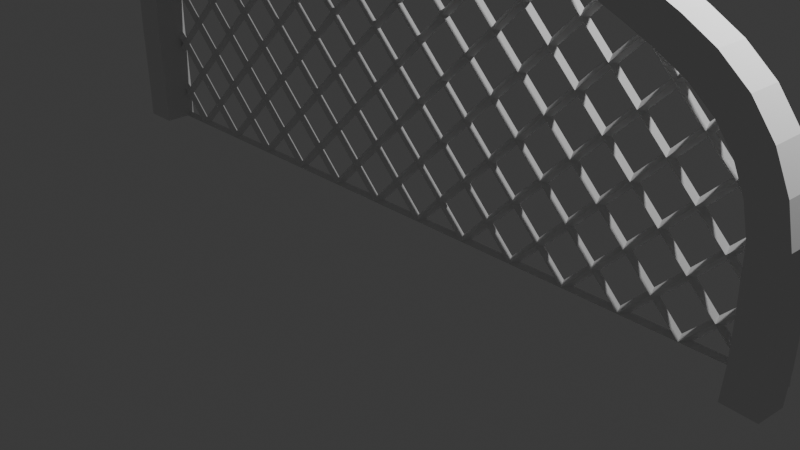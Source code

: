 # Source: frame3v2.blend  (saved by Blender 4.0.36; exported with 4.5.12 LTS)
import bpy
from mathutils import Matrix  # noqa: F401  (used for matrix-valued properties, if any)

bpy.ops.wm.read_factory_settings(use_empty=True)
scene = bpy.context.scene
scene.name = 'Scene'

# ---- collections
col_collection = bpy.data.collections.new('Collection'); scene.collection.children.link(col_collection)

# ---- world
world_world = bpy.data.worlds.new('World'); scene.world = world_world
world_world.use_nodes = True; world_world.node_tree.nodes.clear()
_N = world_world.node_tree.nodes; _L = world_world.node_tree.links
n0 = _N.new('ShaderNodeOutputWorld'); n0.name = 'World Output'; n0.location = (300, 300)
n1 = _N.new('ShaderNodeBackground'); n1.name = 'Background'; n1.location = (10, 300)
n1.inputs[0].default_value = (0.05088, 0.05088, 0.05088, 1.0)
_L.new(n1.outputs[0], n0.inputs[0])
n0.is_active_output = True
world_world.color = (0.05088, 0.05088, 0.05088)
world_world.use_sun_shadow = False
world_world.sun_shadow_jitter_overblur = 0.0

# ---- cameras
cam_camera = bpy.data.cameras.new('Camera')
cam_camera.clip_end = 100.0
cam_camera.ortho_scale = 7.314

# ---- lights
light_light = bpy.data.lights.new('Light', 'POINT')
light_light.transmission_factor = 0.0
light_light.use_soft_falloff = False
light_light.energy = 1000.0
light_light.shadow_soft_size = 0.1
light_light.shadow_maximum_resolution = 0.006
light_light.use_absolute_resolution = True

# ---- meshes
me_cube_001 = bpy.data.meshes.new('Cube.001')
me_cube_001.from_pydata([(-1.0, -1.0, -1.0), (-1.0, -1.0, 1.0), (-1.0, 1.0, -1.0), (-1.0, 1.0, 1.0), (1.0, -1.0, -1.0), (1.0, -1.0, 1.0), (1.0, 1.0, -1.0), (1.0, 1.0, 1.0)], [], [(0, 1, 3, 2), (2, 3, 7, 6), (6, 7, 5, 4), (4, 5, 1, 0), (2, 6, 4, 0), (7, 3, 1, 5)])
_uv = me_cube_001.uv_layers.new(name='UVMap')
_uv.uv.foreach_set('vector', [0.375, 0.0, 0.625, 0.0, 0.625, 0.25, 0.375, 0.25, 0.375, 0.25, 0.625, 0.25, 0.625, 0.5, 0.375, 0.5, 0.375, 0.5, 0.625, 0.5, 0.625, 0.75, 0.375, 0.75, 0.375, 0.75, 0.625, 0.75, 0.625, 1.0, 0.375, 1.0, 0.125, 0.5, 0.375, 0.5, 0.375, 0.75, 0.125, 0.75, 0.625, 0.5, 0.875, 0.5, 0.875, 0.75, 0.625, 0.75])
me_cube_001.update()
me_grid_001 = bpy.data.meshes.new('Grid.001')
me_grid_001.from_pydata([(-1.0, -1.0, 0.0), (-0.8, -1.0, 0.0), (-0.6, -1.0, 0.0), (-0.4, -1.0, 0.0), (-0.2, -1.0, 0.0), (0.0, -1.0, 0.0), (0.2, -1.0, 0.0), (0.4, -1.0, 0.0), (0.6, -1.0, 0.0), (0.8, -1.0, 0.0), (1.0, -1.0, 0.0), (-1.0, -0.8, 0.0), (-0.8, -0.8, 0.0), (-0.6, -0.8, 0.0), (-0.4, -0.8, 0.0), (-0.2, -0.8, 0.0), (0.0, -0.8, 0.0), (0.2, -0.8, 0.0), (0.4, -0.8, 0.0), (0.6, -0.8, 0.0), (0.8, -0.8, 0.0), (1.0, -0.8, 0.0), (-1.0, -0.6, 0.0), (-0.8, -0.6, 0.0), (-0.6, -0.6, 0.0), (-0.4, -0.6, 0.0), (-0.2, -0.6, 0.0), (0.0, -0.6, 0.0), (0.2, -0.6, 0.0), (0.4, -0.6, 0.0), (0.6, -0.6, 0.0), (0.8, -0.6, 0.0), (1.0, -0.6, 0.0), (-1.0, -0.4, 0.0), (-0.8, -0.4, 0.0), (-0.6, -0.4, 0.0), (-0.4, -0.4, 0.0), (-0.2, -0.4, 0.0), (0.0, -0.4, 0.0), (0.2, -0.4, 0.0), (0.4, -0.4, 0.0), (0.6, -0.4, 0.0), (0.8, -0.4, 0.0), (1.0, -0.4, 0.0), (-1.0, -0.2, 0.0), (-0.8, -0.2, 0.0), (-0.6, -0.2, 0.0), (-0.4, -0.2, 0.0), (-0.2, -0.2, 0.0), (0.0, -0.2, 0.0), (0.2, -0.2, 0.0), (0.4, -0.2, 0.0), (0.6, -0.2, 0.0), (0.8, -0.2, 0.0), (1.0, -0.2, 0.0), (-1.0, 0.0, 0.0), (-0.8, 0.0, 0.0), (-0.6, 0.0, 0.0), (-0.4, 0.0, 0.0), (-0.2, 0.0, 0.0), (0.0, 0.0, 0.0), (0.2, 0.0, 0.0), (0.4, 0.0, 0.0), (0.6, 0.0, 0.0), (0.8, 0.0, 0.0), (1.0, 0.0, 0.0), (-1.0, 0.2, 0.0), (-0.8, 0.2, 0.0), (-0.6, 0.2, 0.0), (-0.4, 0.2, 0.0), (-0.2, 0.2, 0.0), (0.0, 0.2, 0.0), (0.2, 0.2, 0.0), (0.4, 0.2, 0.0), (0.6, 0.2, 0.0), (0.8, 0.2, 0.0), (1.0, 0.2, 0.0), (-1.0, 0.4, 0.0), (-0.8, 0.4, 0.0), (-0.6, 0.4, 0.0), (-0.4, 0.4, 0.0), (-0.2, 0.4, 0.0), (0.0, 0.4, 0.0), (0.2, 0.4, 0.0), (0.4, 0.4, 0.0), (0.6, 0.4, 0.0), (0.8, 0.4, 0.0), (1.0, 0.4, 0.0), (-1.0, 0.6, 0.0), (-0.8, 0.6, 0.0), (-0.6, 0.6, 0.0), (-0.4, 0.6, 0.0), (-0.2, 0.6, 0.0), (0.0, 0.6, 0.0), (0.2, 0.6, 0.0), (0.4, 0.6, 0.0), (0.6, 0.6, 0.0), (0.8, 0.6, 0.0), (1.0, 0.6, 0.0), (-1.0, 0.8, 0.0), (-0.8, 0.8, 0.0), (-0.6, 0.8, 0.0), (-0.4, 0.8, 0.0), (-0.2, 0.8, 0.0), (0.0, 0.8, 0.0), (0.2, 0.8, 0.0), (0.4, 0.8, 0.0), (0.6, 0.8, 0.0), (0.8, 0.8, 0.0), (1.0, 0.8, 0.0), (-1.0, 1.0, 0.0), (-0.8, 1.0, 0.0), (-0.6, 1.0, 0.0), (-0.4, 1.0, 0.0), (-0.2, 1.0, 0.0), (0.0, 1.0, 0.0), (0.2, 1.0, 0.0), (0.4, 1.0, 0.0), (0.6, 1.0, 0.0), (0.8, 1.0, 0.0), (1.0, 1.0, 0.0), (-0.3, -1.0, 0.0), (-0.3, -0.8, 0.0), (-0.3, -0.6, 0.0), (-0.3, -0.4, 0.0), (-0.3, -0.2, 0.0), (-0.3, 0.0, 0.0), (-0.3, 0.2, 0.0), (-0.3, 0.4, 0.0), (-0.3, 0.6, 0.0), (-0.3, 0.8, 0.0), (-0.3, 1.0, 0.0), (-0.1, -1.0, 0.0), (-0.1, -0.8, 0.0), (-0.1, -0.6, 0.0), (-0.1, -0.4, 0.0), (-0.1, -0.2, 0.0), (-0.1, 0.0, 0.0), (-0.1, 0.2, 0.0), (-0.1, 0.4, 0.0), (-0.1, 0.6, 0.0), (-0.1, 0.8, 0.0), (-0.1, 1.0, 0.0), (0.1, -1.0, 0.0), (0.1, -0.8, 0.0), (0.1, -0.6, 0.0), (0.1, -0.4, 0.0), (0.1, -0.2, 0.0), (0.1, 0.0, 0.0), (0.1, 0.2, 0.0), (0.1, 0.4, 0.0), (0.1, 0.6, 0.0), (0.1, 0.8, 0.0), (0.1, 1.0, 0.0), (0.3, -1.0, 0.0), (0.3, -0.8, 0.0), (0.3, -0.6, 0.0), (0.3, -0.4, 0.0), (0.3, -0.2, 0.0), (0.3, 0.0, 0.0), (0.3, 0.2, 0.0), (0.3, 0.4, 0.0), (0.3, 0.6, 0.0), (0.3, 0.8, 0.0), (0.3, 1.0, 0.0), (0.5, -1.0, 0.0), (0.5, -0.8, 0.0), (0.5, -0.6, 0.0), (0.5, -0.4, 0.0), (0.5, -0.2, 0.0), (0.5, 0.0, 0.0), (0.5, 0.2, 0.0), (0.5, 0.4, 0.0), (0.5, 0.6, 0.0), (0.5, 0.8, 0.0), (0.5, 1.0, 0.0), (0.7, -1.0, 0.0), (0.7, -0.8, 0.0), (0.7, -0.6, 0.0), (0.7, -0.4, 0.0), (0.7, -0.2, 0.0), (0.7, 0.0, 0.0), (0.7, 0.2, 0.0), (0.7, 0.4, 0.0), (0.7, 0.6, 0.0), (0.7, 0.8, 0.0), (0.7, 1.0, 0.0), (0.9, -1.0, 0.0), (0.9, -0.8, 0.0), (0.9, -0.6, 0.0), (0.9, -0.4, 0.0), (0.9, -0.2, 0.0), (0.9, 0.0, 0.0), (0.9, 0.2, 0.0), (0.9, 0.4, 0.0), (0.9, 0.6, 0.0), (0.9, 0.8, 0.0), (0.9, 1.0, 0.0), (-0.5, -1.0, 0.0), (-0.5, -0.8, 0.0), (-0.5, -0.6, 0.0), (-0.5, -0.4, 0.0), (-0.5, -0.2, 0.0), (-0.5, 0.0, 0.0), (-0.5, 0.2, 0.0), (-0.5, 0.4, 0.0), (-0.5, 0.6, 0.0), (-0.5, 0.8, 0.0), (-0.5, 1.0, 0.0), (-0.7, -1.0, 0.0), (-0.7, -0.8, 0.0), (-0.7, -0.6, 0.0), (-0.7, -0.4, 0.0), (-0.7, -0.2, 0.0), (-0.7, 0.0, 0.0), (-0.7, 0.2, 0.0), (-0.7, 0.4, 0.0), (-0.7, 0.6, 0.0), (-0.7, 0.8, 0.0), (-0.7, 1.0, 0.0), (-0.9, -1.0, 0.0), (-0.9, -0.8, 0.0), (-0.9, -0.6, 0.0), (-0.9, -0.4, 0.0), (-0.9, -0.2, 0.0), (-0.9, 0.0, 0.0), (-0.9, 0.2, 0.0), (-0.9, 0.4, 0.0), (-0.9, 0.6, 0.0), (-0.9, 0.8, 0.0), (-0.9, 1.0, 0.0), (-1.0, 0.7, 0.0), (-0.8, 0.7, 0.0), (-0.6, 0.7, 0.0), (-0.4, 0.7, 0.0), (-0.2, 0.7, 0.0), (0.0, 0.7, 0.0), (0.2, 0.7, 0.0), (0.4, 0.7, 0.0), (0.6, 0.7, 0.0), (0.8, 0.7, 0.0), (1.0, 0.7, 0.0), (-0.3, 0.7, 0.0), (-0.1, 0.7, 0.0), (0.1, 0.7, 0.0), (0.3, 0.7, 0.0), (0.5, 0.7, 0.0), (0.7, 0.7, 0.0), (0.9, 0.7, 0.0), (-0.5, 0.7, 0.0), (-0.7, 0.7, 0.0), (-0.9, 0.7, 0.0), (-1.0, 0.9, 0.0), (-0.8, 0.9, 0.0), (-0.6, 0.9, 0.0), (-0.4, 0.9, 0.0), (-0.2, 0.9, 0.0), (0.0, 0.9, 0.0), (0.2, 0.9, 0.0), (0.4, 0.9, 0.0), (0.6, 0.9, 0.0), (0.8, 0.9, 0.0), (1.0, 0.9, 0.0), (-0.3, 0.9, 0.0), (-0.1, 0.9, 0.0), (0.1, 0.9, 0.0), (0.3, 0.9, 0.0), (0.5, 0.9, 0.0), (0.7, 0.9, 0.0), (0.9, 0.9, 0.0), (-0.5, 0.9, 0.0), (-0.7, 0.9, 0.0), (-0.9, 0.9, 0.0), (-1.0, 0.5, 0.0), (-0.8, 0.5, 0.0), (-0.6, 0.5, 0.0), (-0.4, 0.5, 0.0), (-0.2, 0.5, 0.0), (0.0, 0.5, 0.0), (0.2, 0.5, 0.0), (0.4, 0.5, 0.0), (0.6, 0.5, 0.0), (0.8, 0.5, 0.0), (1.0, 0.5, 0.0), (-0.3, 0.5, 0.0), (-0.1, 0.5, 0.0), (0.1, 0.5, 0.0), (0.3, 0.5, 0.0), (0.5, 0.5, 0.0), (0.7, 0.5, 0.0), (0.9, 0.5, 0.0), (-0.5, 0.5, 0.0), (-0.7, 0.5, 0.0), (-0.9, 0.5, 0.0), (-1.0, 0.3, 0.0), (-0.8, 0.3, 0.0), (-0.6, 0.3, 0.0), (-0.4, 0.3, 0.0), (-0.2, 0.3, 0.0), (0.0, 0.3, 0.0), (0.2, 0.3, 0.0), (0.4, 0.3, 0.0), (0.6, 0.3, 0.0), (0.8, 0.3, 0.0), (1.0, 0.3, 0.0), (-0.3, 0.3, 0.0), (-0.1, 0.3, 0.0), (0.1, 0.3, 0.0), (0.3, 0.3, 0.0), (0.5, 0.3, 0.0), (0.7, 0.3, 0.0), (0.9, 0.3, 0.0), (-0.5, 0.3, 0.0), (-0.7, 0.3, 0.0), (-0.9, 0.3, 0.0), (-1.0, 0.1, 0.0), (-0.8, 0.1, 0.0), (-0.6, 0.1, 0.0), (-0.4, 0.1, 0.0), (-0.2, 0.1, 0.0), (0.0, 0.1, 0.0), (0.2, 0.1, 0.0), (0.4, 0.1, 0.0), (0.6, 0.1, 0.0), (0.8, 0.1, 0.0), (1.0, 0.1, 0.0), (-0.3, 0.1, 0.0), (-0.1, 0.1, 0.0), (0.1, 0.1, 0.0), (0.3, 0.1, 0.0), (0.5, 0.1, 0.0), (0.7, 0.1, 0.0), (0.9, 0.1, 0.0), (-0.5, 0.1, 0.0), (-0.7, 0.1, 0.0), (-0.9, 0.1, 0.0), (-1.0, -0.1, 0.0), (-0.8, -0.1, 0.0), (-0.6, -0.1, 0.0), (-0.4, -0.1, 0.0), (-0.2, -0.1, 0.0), (0.0, -0.1, 0.0), (0.2, -0.1, 0.0), (0.4, -0.1, 0.0), (0.6, -0.1, 0.0), (0.8, -0.1, 0.0), (1.0, -0.1, 0.0), (-0.3, -0.1, 0.0), (-0.1, -0.1, 0.0), (0.1, -0.1, 0.0), (0.3, -0.1, 0.0), (0.5, -0.1, 0.0), (0.7, -0.1, 0.0), (0.9, -0.1, 0.0), (-0.5, -0.1, 0.0), (-0.7, -0.1, 0.0), (-0.9, -0.1, 0.0), (-1.0, -0.3, 0.0), (-0.8, -0.3, 0.0), (-0.6, -0.3, 0.0), (-0.4, -0.3, 0.0), (-0.2, -0.3, 0.0), (0.0, -0.3, 0.0), (0.2, -0.3, 0.0), (0.4, -0.3, 0.0), (0.6, -0.3, 0.0), (0.8, -0.3, 0.0), (1.0, -0.3, 0.0), (-0.3, -0.3, 0.0), (-0.1, -0.3, 0.0), (0.1, -0.3, 0.0), (0.3, -0.3, 0.0), (0.5, -0.3, 0.0), (0.7, -0.3, 0.0), (0.9, -0.3, 0.0), (-0.5, -0.3, 0.0), (-0.7, -0.3, 0.0), (-0.9, -0.3, 0.0), (-1.0, -0.5, 0.0), (-0.8, -0.5, 0.0), (-0.6, -0.5, 0.0), (-0.4, -0.5, 0.0), (-0.2, -0.5, 0.0), (0.0, -0.5, 0.0), (0.2, -0.5, 0.0), (0.4, -0.5, 0.0), (0.6, -0.5, 0.0), (0.8, -0.5, 0.0), (1.0, -0.5, 0.0), (-0.3, -0.5, 0.0), (-0.1, -0.5, 0.0), (0.1, -0.5, 0.0), (0.3, -0.5, 0.0), (0.5, -0.5, 0.0), (0.7, -0.5, 0.0), (0.9, -0.5, 0.0), (-0.5, -0.5, 0.0), (-0.7, -0.5, 0.0), (-0.9, -0.5, 0.0), (-1.0, -0.7, 0.0), (-0.8, -0.7, 0.0), (-0.6, -0.7, 0.0), (-0.4, -0.7, 0.0), (-0.2, -0.7, 0.0), (0.0, -0.7, 0.0), (0.2, -0.7, 0.0), (0.4, -0.7, 0.0), (0.6, -0.7, 0.0), (0.8, -0.7, 0.0), (1.0, -0.7, 0.0), (-0.3, -0.7, 0.0), (-0.1, -0.7, 0.0), (0.1, -0.7, 0.0), (0.3, -0.7, 0.0), (0.5, -0.7, 0.0), (0.7, -0.7, 0.0), (0.9, -0.7, 0.0), (-0.5, -0.7, 0.0), (-0.7, -0.7, 0.0), (-0.9, -0.7, 0.0), (-1.0, -0.9, 0.0), (-0.8, -0.9, 0.0), (-0.6, -0.9, 0.0), (-0.4, -0.9, 0.0), (-0.2, -0.9, 0.0), (0.0, -0.9, 0.0), (0.2, -0.9, 0.0), (0.4, -0.9, 0.0), (0.6, -0.9, 0.0), (0.8, -0.9, 0.0), (1.0, -0.9, 0.0), (-0.3, -0.9, 0.0), (-0.1, -0.9, 0.0), (0.1, -0.9, 0.0), (0.3, -0.9, 0.0), (0.5, -0.9, 0.0), (0.7, -0.9, 0.0), (0.9, -0.9, 0.0), (-0.5, -0.9, 0.0), (-0.7, -0.9, 0.0), (-0.9, -0.9, 0.0), (-0.5045, -0.8, 0.0), (-0.5, -0.8047, 0.0), (-0.7, -0.6029, 0.0), (-0.7026, -0.6, 0.0), (-0.6035, -0.7, 0.0), (-0.6, -0.7038, 0.0), (-0.4054, -0.9, 0.0), (-0.7916, -0.5, 0.0), (-0.9, -0.3961, 0.0), (-0.5833, -0.7, 0.0), (-0.4, -0.8762, 0.0), (-0.7, -0.5881, 0.0), (-0.6, -0.6841, 0.0), (-0.6875, -0.6, 0.0), (-0.8, -0.492, 0.0), (-0.4793, -0.8, 0.0), (-0.8958, -0.4, 0.0), (-0.5, -0.7802, 0.0), (0.2, 0.6743, 0.0), (0.8, 0.5967, 0.0), (-0.7, 0.2378, 0.0), (0.01413, 0.6, 0.0), (-0.486, 0.4, 0.0), (-0.6393, 0.3, 0.0), (-0.3, 0.4743, 0.0), (-0.8, 0.135, 0.0), (-0.9, 0.03254, 0.0), (0.9546, 0.4546, 0.0), (-0.5, 0.3944, 0.0), (0.7, 0.6888, 0.0), (-0.834, 0.1, 0.0), (-0.9044, 0.0, 0.0), (0.7966, 0.6, 0.0), (-0.9184, -0.1, 0.0), (-0.1, 0.5544, 0.0), (0.688, 0.7, 0.0), (-0.953, -0.3452, 0.0), (0.9, 0.5047, 0.0), (-0.9325, -0.2, 0.0), (-0.7367, 0.2, 0.0), (0.0, 0.5943, 0.0), (0.9052, 0.5, 0.0), (-0.9466, -0.3, 0.0), (0.2643, 0.7, 0.0), (-0.2359, 0.5, 0.0)], [(198, 3), (441, 13), (444, 23), (223, 33), (357, 33), (479, 44), (336, 44), (472, 55), (315, 55), (466, 67), (480, 67), (296, 79), (304, 87), (277, 92), (283, 98), (195, 97), (238, 106), (239, 107), (3, 121), (15, 122), (431, 122), (27, 134), (93, 140), (475, 140), (411, 134), (39, 146), (391, 146), (51, 158), (245, 163), (371, 158), (63, 170), (246, 174), (351, 170), (75, 182), (247, 185), (331, 182), (87, 194), (478, 195), (311, 194), (456, 199), (463, 205), (469, 205), (442, 199), (454, 211), (443, 211), (457, 223), (398, 223), (93, 236), (459, 237), (97, 240), (151, 244), (484, 237), (240, 247), (80, 276), (87, 283), (465, 284), (485, 284), (75, 303), (461, 313), (311, 303), (464, 313), (63, 323), (467, 335), (331, 323), (471, 335), (55, 336), (51, 343), (474, 336), (351, 343), (44, 357), (39, 363), (483, 357), (371, 363), (33, 378), (23, 379), (27, 383), (448, 379), (391, 383), (379, 398), (446, 401), (15, 403), (447, 442), (450, 401), (411, 403), (445, 418), (445, 443), (441, 446), (223, 357), (379, 223), (3, 423), (444, 379), (423, 447), (13, 446), (401, 445), (211, 444), (418, 443), (431, 423), (447, 438), (438, 442), (199, 441), (223, 449), (211, 452), (401, 453), (379, 455), (199, 458), (477, 357), (283, 468), (225, 472), (356, 474), (283, 482), (479, 474), (474, 472)], [(417, 402, 25, 200), (410, 403, 26, 123), (397, 380, 35, 212), (396, 381, 36, 201), (389, 382, 37, 124), (390, 383, 38, 135), (377, 358, 45, 224), (376, 359, 46, 213), (375, 360, 47, 202), (368, 361, 48, 125), (369, 362, 49, 136), (370, 363, 50, 147), (356, 337, 56, 225), (355, 338, 57, 214), (354, 339, 58, 203), (347, 340, 59, 126), (348, 341, 60, 137), (349, 342, 61, 148), (350, 343, 62, 159), (334, 317, 68, 215), (333, 318, 69, 204), (326, 319, 70, 127), (327, 320, 71, 138), (328, 321, 72, 149), (329, 322, 73, 160), (330, 323, 74, 171), (312, 297, 80, 463, 469), (305, 298, 81, 128), (306, 299, 82, 139), (307, 300, 83, 150), (308, 301, 84, 161), (309, 302, 85, 172), (310, 303, 86, 183), (285, 278, 481, 475), (286, 279, 94, 151), (287, 280, 95, 162), (288, 281, 96, 173), (289, 282, 460, 473, 184), (297, 305, 128, 80), (318, 326, 127, 69), (339, 347, 126, 58), (360, 368, 125, 47), (381, 389, 124, 36), (402, 410, 123, 25), (298, 306, 139, 81), (319, 327, 138, 70), (340, 348, 137, 59), (361, 369, 136, 48), (382, 390, 135, 37), (278, 286, 151, 462, 481), (299, 307, 150, 82), (320, 328, 149, 71), (341, 349, 148, 60), (362, 370, 147, 49), (279, 287, 162, 94), (300, 308, 161, 83), (321, 329, 160, 72), (342, 350, 159, 61), (280, 288, 173, 95), (301, 309, 172, 84), (322, 330, 171, 73), (281, 289, 184, 96), (302, 310, 183, 85), (282, 290, 478, 460), (317, 333, 204, 68), (338, 354, 203, 57), (359, 375, 202, 46), (380, 396, 201, 35), (316, 334, 215, 480, 466), (337, 355, 214, 56), (358, 376, 213, 45), (96, 184, 470, 476, 239), (95, 173, 246, 238), (94, 162, 245, 484, 459), (184, 473, 470), (173, 96, 239, 246), (162, 95, 238, 245), (86, 194, 290, 282), (85, 183, 289, 281), (84, 172, 288, 280), (83, 161, 287, 279), (82, 150, 286, 278), (81, 139, 285, 277), (481, 462, 93), (194, 468, 482, 290), (183, 86, 282, 289), (172, 85, 281, 288), (161, 84, 280, 287), (150, 83, 279, 286), (139, 82, 278, 285), (128, 81, 277, 485, 465), (476, 470, 247), (473, 460, 97), (68, 204, 312, 296), (74, 182, 310, 302), (73, 171, 309, 301), (72, 160, 308, 300), (71, 149, 307, 299), (70, 138, 306, 298), (69, 127, 305, 297), (182, 303, 310), (171, 74, 302, 309), (160, 73, 301, 308), (149, 72, 300, 307), (138, 71, 299, 306), (127, 70, 298, 305), (204, 69, 297, 312), (215, 68, 296, 464, 461), (56, 214, 334, 316), (57, 203, 333, 317), (62, 170, 330, 322), (61, 159, 329, 321), (60, 148, 328, 320), (59, 137, 327, 319), (58, 126, 326, 318), (170, 323, 330), (159, 62, 322, 329), (148, 61, 321, 328), (137, 60, 320, 327), (126, 59, 319, 326), (203, 58, 318, 333), (214, 57, 317, 334), (225, 56, 316, 471, 467), (45, 213, 355, 337), (46, 202, 354, 338), (50, 158, 350, 342), (49, 147, 349, 341), (48, 136, 348, 340), (47, 125, 347, 339), (158, 343, 350), (147, 50, 342, 349), (136, 49, 341, 348), (125, 48, 340, 347), (202, 47, 339, 354), (213, 46, 338, 355), (224, 45, 337, 356), (34, 212, 376, 358), (35, 201, 375, 359), (38, 146, 370, 362), (37, 135, 369, 361), (36, 124, 368, 360), (146, 363, 370), (135, 38, 362, 369), (124, 37, 361, 368), (201, 36, 360, 375), (212, 35, 359, 376), (479, 483, 377, 224), (24, 200, 396, 380), (26, 134, 390, 382), (25, 123, 389, 381), (134, 383, 390), (123, 26, 382, 389), (200, 25, 381, 396), (14, 122, 410, 402), (122, 403, 410), (122, 14, 451, 423), (134, 26, 403), (182, 74, 323), (194, 86, 303), (158, 50, 363), (170, 62, 343), (146, 38, 383), (457, 455, 34), (449, 377, 483, 477), (452, 454, 24, 380, 397), (453, 450, 417, 200, 24), (448, 452, 397), (456, 451, 14), (455, 448, 397, 212, 34), (458, 456, 14, 402, 417), (450, 458, 417), (454, 453, 24), (449, 457, 34, 358, 377)])
_uv = me_grid_001.uv_layers.new(name='UVMap')
_uv.uv.foreach_set('vector', [0.25, 0.15, 0.3, 0.15, 0.3, 0.2, 0.25, 0.2, 0.35, 0.15, 0.4, 0.15, 0.4, 0.2, 0.35, 0.2, 0.15, 0.25, 0.2, 0.25, 0.2, 0.3, 0.15, 0.3, 0.25, 0.25, 0.3, 0.25, 0.3, 0.3, 0.25, 0.3, 0.35, 0.25, 0.4, 0.25, 0.4, 0.3, 0.35, 0.3, 0.45, 0.25, 0.5, 0.25, 0.5, 0.3, 0.45, 0.3, 0.05, 0.35, 0.1, 0.35, 0.1, 0.4, 0.05, 0.4, 0.15, 0.35, 0.2, 0.35, 0.2, 0.4, 0.15, 0.4, 0.25, 0.35, 0.3, 0.35, 0.3, 0.4, 0.25, 0.4, 0.35, 0.35, 0.4, 0.35, 0.4, 0.4, 0.35, 0.4, 0.45, 0.35, 0.5, 0.35, 0.5, 0.4, 0.45, 0.4, 0.55, 0.35, 0.6, 0.35, 0.6, 0.4, 0.55, 0.4, 0.05, 0.45, 0.1, 0.45, 0.1, 0.5, 0.05, 0.5, 0.15, 0.45, 0.2, 0.45, 0.2, 0.5, 0.15, 0.5, 0.25, 0.45, 0.3, 0.45, 0.3, 0.5, 0.25, 0.5, 0.35, 0.45, 0.4, 0.45, 0.4, 0.5, 0.35, 0.5, 0.45, 0.45, 0.5, 0.45, 0.5, 0.5, 0.45, 0.5, 0.55, 0.45, 0.6, 0.45, 0.6, 0.5, 0.55, 0.5, 0.65, 0.45, 0.7, 0.45, 0.7, 0.5, 0.65, 0.5, 0.15, 0.55, 0.2, 0.55, 0.2, 0.6, 0.15, 0.6, 0.25, 0.55, 0.3, 0.55, 0.3, 0.6, 0.25, 0.6, 0.35, 0.55, 0.4, 0.55, 0.4, 0.6, 0.35, 0.6, 0.45, 0.55, 0.5, 0.55, 0.5, 0.6, 0.45, 0.6, 0.55, 0.55, 0.6, 0.55, 0.6, 0.6, 0.55, 0.6, 0.65, 0.55, 0.7, 0.55, 0.7, 0.6, 0.65, 0.6, 0.75, 0.55, 0.8, 0.55, 0.8, 0.6, 0.75, 0.6, 0.25, 0.65, 0.3, 0.65, 0.3, 0.7, 0.257, 0.7, 0.25, 0.6972, 0.35, 0.65, 0.4, 0.65, 0.4, 0.7, 0.35, 0.7, 0.45, 0.65, 0.5, 0.65, 0.5, 0.7, 0.45, 0.7, 0.55, 0.65, 0.6, 0.65, 0.6, 0.7, 0.55, 0.7, 0.65, 0.65, 0.7, 0.65, 0.7, 0.7, 0.65, 0.7, 0.75, 0.65, 0.8, 0.65, 0.8, 0.7, 0.75, 0.7, 0.85, 0.65, 0.9, 0.65, 0.9, 0.7, 0.85, 0.7, 0.45, 0.75, 0.5, 0.75, 0.5, 0.7972, 0.45, 0.7772, 0.55, 0.75, 0.6, 0.75, 0.6, 0.8, 0.55, 0.8, 0.65, 0.75, 0.7, 0.75, 0.7, 0.8, 0.65, 0.8, 0.75, 0.75, 0.8, 0.75, 0.8, 0.8, 0.75, 0.8, 0.85, 0.75, 0.9, 0.75, 0.9, 0.7983, 0.8983, 0.8, 0.85, 0.8, 0.3, 0.65, 0.35, 0.65, 0.35, 0.7, 0.3, 0.7, 0.3, 0.55, 0.35, 0.55, 0.35, 0.6, 0.3, 0.6, 0.3, 0.45, 0.35, 0.45, 0.35, 0.5, 0.3, 0.5, 0.3, 0.35, 0.35, 0.35, 0.35, 0.4, 0.3, 0.4, 0.3, 0.25, 0.35, 0.25, 0.35, 0.3, 0.3, 0.3, 0.3, 0.15, 0.35, 0.15, 0.35, 0.2, 0.3, 0.2, 0.4, 0.65, 0.45, 0.65, 0.45, 0.7, 0.4, 0.7, 0.4, 0.55, 0.45, 0.55, 0.45, 0.6, 0.4, 0.6, 0.4, 0.45, 0.45, 0.45, 0.45, 0.5, 0.4, 0.5, 0.4, 0.35, 0.45, 0.35, 0.45, 0.4, 0.4, 0.4, 0.4, 0.25, 0.45, 0.25, 0.45, 0.3, 0.4, 0.3, 0.5, 0.75, 0.55, 0.75, 0.55, 0.8, 0.5071, 0.8, 0.5, 0.7972, 0.5, 0.65, 0.55, 0.65, 0.55, 0.7, 0.5, 0.7, 0.5, 0.55, 0.55, 0.55, 0.55, 0.6, 0.5, 0.6, 0.5, 0.45, 0.55, 0.45, 0.55, 0.5, 0.5, 0.5, 0.5, 0.35, 0.55, 0.35, 0.55, 0.4, 0.5, 0.4, 0.6, 0.75, 0.65, 0.75, 0.65, 0.8, 0.6, 0.8, 0.6, 0.65, 0.65, 0.65, 0.65, 0.7, 0.6, 0.7, 0.6, 0.55, 0.65, 0.55, 0.65, 0.6, 0.6, 0.6, 0.6, 0.45, 0.65, 0.45, 0.65, 0.5, 0.6, 0.5, 0.7, 0.75, 0.75, 0.75, 0.75, 0.8, 0.7, 0.8, 0.7, 0.65, 0.75, 0.65, 0.75, 0.7, 0.7, 0.7, 0.7, 0.55, 0.75, 0.55, 0.75, 0.6, 0.7, 0.6, 0.8, 0.75, 0.85, 0.75, 0.85, 0.8, 0.8, 0.8, 0.8, 0.65, 0.85, 0.65, 0.85, 0.7, 0.8, 0.7, 0.9, 0.75, 0.95, 0.75, 0.95, 0.7524, 0.9, 0.7983, 0.2, 0.55, 0.25, 0.55, 0.25, 0.6, 0.2, 0.6, 0.2, 0.45, 0.25, 0.45, 0.25, 0.5, 0.2, 0.5, 0.2, 0.35, 0.25, 0.35, 0.25, 0.4, 0.2, 0.4, 0.2, 0.25, 0.25, 0.25, 0.25, 0.3, 0.2, 0.3, 0.1, 0.55, 0.15, 0.55, 0.15, 0.6, 0.1317, 0.6, 0.1, 0.5675, 0.1, 0.45, 0.15, 0.45, 0.15, 0.5, 0.1, 0.5, 0.1, 0.35, 0.15, 0.35, 0.15, 0.4, 0.1, 0.4, 0.8, 0.8, 0.85, 0.8, 0.85, 0.8444, 0.844, 0.85, 0.8, 0.85, 0.7, 0.8, 0.75, 0.8, 0.75, 0.85, 0.7, 0.85, 0.6, 0.8, 0.65, 0.8, 0.65, 0.85, 0.6322, 0.85, 0.6, 0.8371, 0.85, 0.8, 0.8983, 0.8, 0.85, 0.8444, 0.75, 0.8, 0.8, 0.8, 0.8, 0.85, 0.75, 0.85, 0.65, 0.8, 0.7, 0.8, 0.7, 0.85, 0.65, 0.85, 0.9, 0.7, 0.95, 0.7, 0.95, 0.75, 0.9, 0.75, 0.8, 0.7, 0.85, 0.7, 0.85, 0.75, 0.8, 0.75, 0.7, 0.7, 0.75, 0.7, 0.75, 0.75, 0.7, 0.75, 0.6, 0.7, 0.65, 0.7, 0.65, 0.75, 0.6, 0.75, 0.5, 0.7, 0.55, 0.7, 0.55, 0.75, 0.5, 0.75, 0.4, 0.7, 0.45, 0.7, 0.45, 0.75, 0.4, 0.75, 0.5, 0.7972, 0.5071, 0.8, 0.5, 0.8, 0.95, 0.7, 0.9773, 0.7273, 0.9526, 0.75, 0.95, 0.75, 0.85, 0.7, 0.9, 0.7, 0.9, 0.75, 0.85, 0.75, 0.75, 0.7, 0.8, 0.7, 0.8, 0.75, 0.75, 0.75, 0.65, 0.7, 0.7, 0.7, 0.7, 0.75, 0.65, 0.75, 0.55, 0.7, 0.6, 0.7, 0.6, 0.75, 0.55, 0.75, 0.45, 0.7, 0.5, 0.7, 0.5, 0.75, 0.45, 0.75, 0.35, 0.7, 0.4, 0.7, 0.4, 0.75, 0.3821, 0.75, 0.35, 0.7372, 0.844, 0.85, 0.85, 0.8444, 0.85, 0.85, 0.8983, 0.8, 0.9, 0.7983, 0.9, 0.8, 0.2, 0.6, 0.25, 0.6, 0.25, 0.65, 0.2, 0.65, 0.8, 0.6, 0.85, 0.6, 0.85, 0.65, 0.8, 0.65, 0.7, 0.6, 0.75, 0.6, 0.75, 0.65, 0.7, 0.65, 0.6, 0.6, 0.65, 0.6, 0.65, 0.65, 0.6, 0.65, 0.5, 0.6, 0.55, 0.6, 0.55, 0.65, 0.5, 0.65, 0.4, 0.6, 0.45, 0.6, 0.45, 0.65, 0.4, 0.65, 0.3, 0.6, 0.35, 0.6, 0.35, 0.65, 0.3, 0.65, 0.85, 0.6, 0.9, 0.65, 0.85, 0.65, 0.75, 0.6, 0.8, 0.6, 0.8, 0.65, 0.75, 0.65, 0.65, 0.6, 0.7, 0.6, 0.7, 0.65, 0.65, 0.65, 0.55, 0.6, 0.6, 0.6, 0.6, 0.65, 0.55, 0.65, 0.45, 0.6, 0.5, 0.6, 0.5, 0.65, 0.45, 0.65, 0.35, 0.6, 0.4, 0.6, 0.4, 0.65, 0.35, 0.65, 0.25, 0.6, 0.3, 0.6, 0.3, 0.65, 0.25, 0.65, 0.15, 0.6, 0.2, 0.6, 0.2, 0.65, 0.1804, 0.65, 0.15, 0.6189, 0.1, 0.5, 0.15, 0.5, 0.15, 0.55, 0.1, 0.55, 0.2, 0.5, 0.25, 0.5, 0.25, 0.55, 0.2, 0.55, 0.7, 0.5, 0.75, 0.5, 0.75, 0.55, 0.7, 0.55, 0.6, 0.5, 0.65, 0.5, 0.65, 0.55, 0.6, 0.55, 0.5, 0.5, 0.55, 0.5, 0.55, 0.55, 0.5, 0.55, 0.4, 0.5, 0.45, 0.5, 0.45, 0.55, 0.4, 0.55, 0.3, 0.5, 0.35, 0.5, 0.35, 0.55, 0.3, 0.55, 0.75, 0.5, 0.8, 0.55, 0.75, 0.55, 0.65, 0.5, 0.7, 0.5, 0.7, 0.55, 0.65, 0.55, 0.55, 0.5, 0.6, 0.5, 0.6, 0.55, 0.55, 0.55, 0.45, 0.5, 0.5, 0.5, 0.5, 0.55, 0.45, 0.55, 0.35, 0.5, 0.4, 0.5, 0.4, 0.55, 0.35, 0.55, 0.25, 0.5, 0.3, 0.5, 0.3, 0.55, 0.25, 0.55, 0.15, 0.5, 0.2, 0.5, 0.2, 0.55, 0.15, 0.55, 0.05, 0.5, 0.1, 0.5, 0.1, 0.55, 0.08299, 0.55, 0.05, 0.5163, 0.1, 0.4, 0.15, 0.4, 0.15, 0.45, 0.1, 0.45, 0.2, 0.4, 0.25, 0.4, 0.25, 0.45, 0.2, 0.45, 0.6, 0.4, 0.65, 0.4, 0.65, 0.45, 0.6, 0.45, 0.5, 0.4, 0.55, 0.4, 0.55, 0.45, 0.5, 0.45, 0.4, 0.4, 0.45, 0.4, 0.45, 0.45, 0.4, 0.45, 0.3, 0.4, 0.35, 0.4, 0.35, 0.45, 0.3, 0.45, 0.65, 0.4, 0.7, 0.45, 0.65, 0.45, 0.55, 0.4, 0.6, 0.4, 0.6, 0.45, 0.55, 0.45, 0.45, 0.4, 0.5, 0.4, 0.5, 0.45, 0.45, 0.45, 0.35, 0.4, 0.4, 0.4, 0.4, 0.45, 0.35, 0.45, 0.25, 0.4, 0.3, 0.4, 0.3, 0.45, 0.25, 0.45, 0.15, 0.4, 0.2, 0.4, 0.2, 0.45, 0.15, 0.45, 0.05, 0.4, 0.1, 0.4, 0.1, 0.45, 0.05, 0.45, 0.1, 0.3, 0.15, 0.3, 0.15, 0.35, 0.1, 0.35, 0.2, 0.3, 0.25, 0.3, 0.25, 0.35, 0.2, 0.35, 0.5, 0.3, 0.55, 0.3, 0.55, 0.35, 0.5, 0.35, 0.4, 0.3, 0.45, 0.3, 0.45, 0.35, 0.4, 0.35, 0.3, 0.3, 0.35, 0.3, 0.35, 0.35, 0.3, 0.35, 0.55, 0.3, 0.6, 0.35, 0.55, 0.35, 0.45, 0.3, 0.5, 0.3, 0.5, 0.35, 0.45, 0.35, 0.35, 0.3, 0.4, 0.3, 0.4, 0.35, 0.35, 0.35, 0.25, 0.3, 0.3, 0.3, 0.3, 0.35, 0.25, 0.35, 0.15, 0.3, 0.2, 0.3, 0.2, 0.35, 0.15, 0.35, 0.03374, 0.4, 0.0267, 0.35, 0.05, 0.35, 0.05, 0.4, 0.2, 0.2, 0.25, 0.2, 0.25, 0.25, 0.2, 0.25, 0.4, 0.2, 0.45, 0.2, 0.45, 0.25, 0.4, 0.25, 0.3, 0.2, 0.35, 0.2, 0.35, 0.25, 0.3, 0.25, 0.45, 0.2, 0.5, 0.25, 0.45, 0.25, 0.35, 0.2, 0.4, 0.2, 0.4, 0.25, 0.35, 0.25, 0.25, 0.2, 0.3, 0.2, 0.3, 0.25, 0.25, 0.25, 0.3, 0.1, 0.35, 0.1, 0.35, 0.15, 0.3, 0.15, 0.35, 0.1, 0.4, 0.15, 0.35, 0.15, 0.35, 0.1, 0.3, 0.1, 0.3, 0.06191, 0.3, 0.05, 0.45, 0.2, 0.4, 0.2, 0.4, 0.15, 0.85, 0.6, 0.8, 0.6, 0.8, 0.55, 0.95, 0.7, 0.9, 0.7, 0.9, 0.65, 0.65, 0.4, 0.6, 0.4, 0.6, 0.35, 0.75, 0.5, 0.7, 0.5, 0.7, 0.45, 0.55, 0.3, 0.5, 0.3, 0.5, 0.25, 0.0521, 0.3, 0.1, 0.254, 0.1, 0.3, 0.05, 0.302, 0.05, 0.35, 0.0267, 0.35, 0.0235, 0.3274, 0.15, 0.206, 0.1563, 0.2, 0.2, 0.2, 0.2, 0.25, 0.15, 0.25, 0.2, 0.1579, 0.2083, 0.15, 0.25, 0.15, 0.25, 0.2, 0.2, 0.2, 0.1042, 0.25, 0.15, 0.206, 0.15, 0.25, 0.2604, 0.1, 0.3, 0.06191, 0.3, 0.1, 0.1, 0.254, 0.1042, 0.25, 0.15, 0.25, 0.15, 0.3, 0.1, 0.3, 0.25, 0.1099, 0.2604, 0.1, 0.3, 0.1, 0.3, 0.15, 0.25, 0.15, 0.2083, 0.15, 0.25, 0.1099, 0.25, 0.15, 0.1563, 0.2, 0.2, 0.1579, 0.2, 0.2, 0.05, 0.302, 0.0521, 0.3, 0.1, 0.3, 0.1, 0.35, 0.05, 0.35])
me_grid_001.update()

# ---- curves / text
cu_vert = bpy.data.curves.new('Vert', 'CURVE')
cu_vert.dimensions = '3D'
_sp = cu_vert.splines.new('POLY'); _sp.points.add(24)
_sp.points.foreach_set('co', [-4.132, -2.348e-08, 0.1747, 0.0, -4.132, -3.511e-08, 0.2613, 0.0, -4.164, -1.558e-07, 1.159, 0.0, -4.164, -3.05e-07, 2.27, 0.0, -4.176, -3.971e-07, 2.956, 0.0, -4.13, -4.248e-07, 3.162, 0.0, -3.995, -4.636e-07, 3.45, 0.0, -3.781, -5.015e-07, 3.732, 0.0, -3.484, -0.01011, 3.942, 0.0, -3.123, 0.002365, 4.164, 0.0, -2.828, -5.721e-07, 4.258, 0.0, -2.352, -5.749e-07, 4.279, 0.0, -1.878, -5.749e-07, 4.279, 0.0, -1.094, -5.771e-07, 4.295, 0.0, -0.7839, -5.705e-07, 4.246, 0.0, -0.147, -5.376e-07, 4.001, 0.0, 1.078, -4.718e-07, 3.511, 0.0, 2.956, -3.598e-07, 2.678, 0.0, 3.38, -3.269e-07, 2.433, 0.0, 3.691, -2.896e-07, 2.156, 0.0, 3.887, -2.479e-07, 1.845, 0.0, 4.001, -2.063e-07, 1.535, 0.0, 4.053, -0.0109, 1.264, 0.0, 4.062, -0.0162, 0.2821, 0.0, 4.052, -0.03017, 0.06119, 0.0])
_sp.order_v = 0
_sp.resolution_v = 0
_sp.use_endpoint_u = True
_sp.use_smooth = False
cu_vert.fill_mode = 'FULL'

# ---- objects
ob_light = bpy.data.objects.new('Light', light_light)
ob_camera = bpy.data.objects.new('Camera', cam_camera)
ob_vert = bpy.data.objects.new('Vert', cu_vert)
ob_cube = bpy.data.objects.new('Cube', me_cube_001)
ob_grid = bpy.data.objects.new('Grid', me_grid_001)

# ---- transforms, parenting, visibility, modifiers, constraints
ob_light.location = (4.076, 1.005, 5.904)
ob_light.rotation_euler = (0.6503, 0.05522, 1.866)
ob_light.lock_rotations_4d = False
ob_light.empty_display_type = 'ARROWS'
ob_light.color = (0.0, 0.0, 0.0, 0.0)
ob_light.lineart.crease_threshold = 0.0
ob_camera.location = (7.359, -6.926, 4.958)
ob_camera.rotation_euler = (1.109, 0.0, 0.8149)
ob_camera.lock_rotations_4d = False
ob_camera.empty_display_type = 'ARROWS'
ob_camera.color = (0.0, 0.0, 0.0, 0.0)
ob_camera.display_type = 'WIRE'
ob_camera.lineart.crease_threshold = 0.0
ob_vert.location = (0.0, 0.0, 0.0)
ob_cube.location = (0.0, 0.0, 0.0)
ob_cube.scale = (-0.1794, -0.1794, -0.1794)
_m = ob_cube.modifiers.new('Array', 'ARRAY')
_m.fit_type = 'FIT_LENGTH'
_m.count = 40
_m.fit_length = 78.0
_m.curve = ob_vert
_m = ob_cube.modifiers.new('Curve', 'CURVE')
_m.object = ob_vert
_m.deform_axis = 'NEG_X'
ob_grid.location = (-0.1696, 0.1402, 1.554)
ob_grid.rotation_euler = (1.571, 0.7854, 0.0)
ob_grid.scale = (4.411, 4.411, 4.411)
_m = ob_grid.modifiers.new('Wireframe', 'WIREFRAME')

# ---- collection membership
col_collection.objects.link(ob_light)
col_collection.objects.link(ob_camera)
col_collection.objects.link(ob_vert)
col_collection.objects.link(ob_cube)
col_collection.objects.link(ob_grid)

# ---- scene / render settings (as saved in the file)
scene.camera = ob_camera
scene.frame_start = 1; scene.frame_end = 250; scene.frame_set(1)
scene.render.engine = 'BLENDER_EEVEE_NEXT'
scene.cycles.sampling_pattern = 'TABULATED_SOBOL'
bpy.context.view_layer.update()
